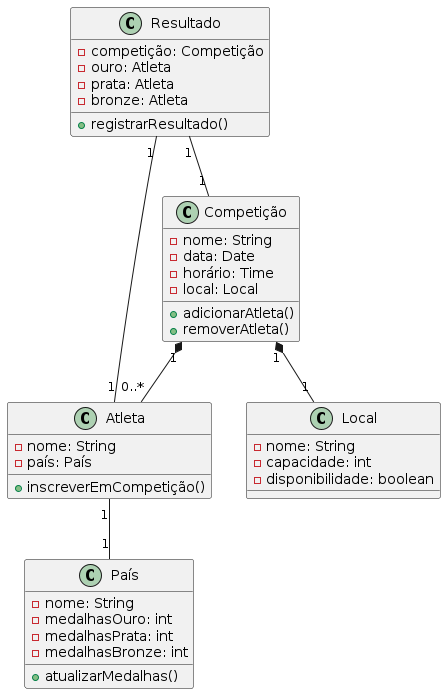

The diagram above was rendered by PlantUML. Its source (embedded in the PNG):
@startuml
class Competição {
  - nome: String
  - data: Date
  - horário: Time
  - local: Local
  + adicionarAtleta()
  + removerAtleta()
}

class Atleta {
  - nome: String
  - país: País
  + inscreverEmCompetição()
}

class Local {
  - nome: String
  - capacidade: int
  - disponibilidade: boolean
}

class Resultado {
  - competição: Competição
  - ouro: Atleta
  - prata: Atleta
  - bronze: Atleta
  + registrarResultado()
}

class País {
  - nome: String
  - medalhasOuro: int
  - medalhasPrata: int
  - medalhasBronze: int
  + atualizarMedalhas()
}

Competição "1" *-- "1" Local
Competição "1" *-- "0..*" Atleta
Resultado "1" -- "1" Competição
Resultado "1" -- "1" Atleta
Atleta "1" -- "1" País
@enduml